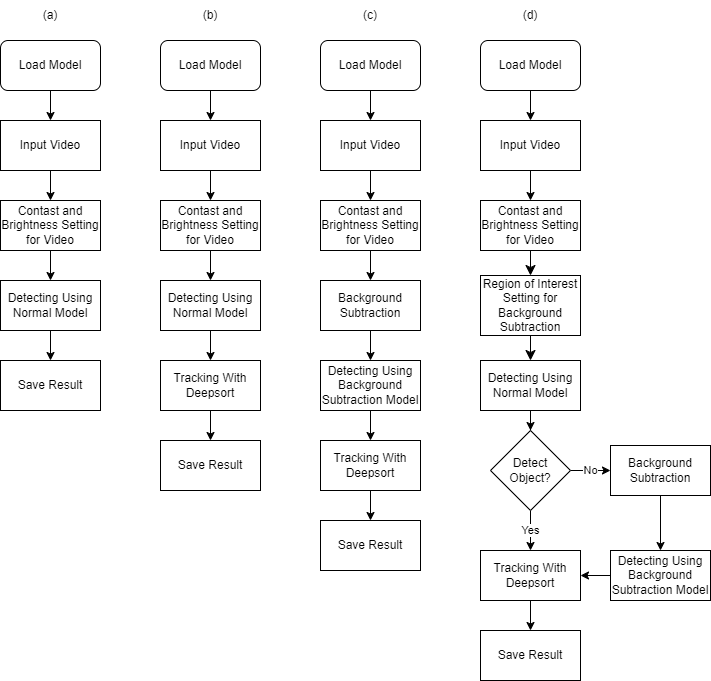

The diagram above was exported from draw.io. Its source (the exported page's mxGraphModel, read from the mxfile embedded in the PNG):
<mxGraphModel dx="1236" dy="623" grid="1" gridSize="10" guides="1" tooltips="1" connect="1" arrows="1" fold="1" page="1" pageScale="1" pageWidth="1169" pageHeight="1654" math="0" shadow="0">
  <root>
    <mxCell id="0" />
    <mxCell id="1" parent="0" />
    <mxCell id="9BTz6z0LXLZa2YsCI7HU-7" style="edgeStyle=orthogonalEdgeStyle;rounded=0;orthogonalLoop=1;jettySize=auto;html=1;" parent="1" source="9BTz6z0LXLZa2YsCI7HU-1" target="9BTz6z0LXLZa2YsCI7HU-6" edge="1">
      <mxGeometry relative="1" as="geometry" />
    </mxCell>
    <mxCell id="9BTz6z0LXLZa2YsCI7HU-1" value="Load Model" style="rounded=1;whiteSpace=wrap;html=1;" parent="1" vertex="1">
      <mxGeometry x="320" y="190" width="100" height="50" as="geometry" />
    </mxCell>
    <mxCell id="9BTz6z0LXLZa2YsCI7HU-10" style="edgeStyle=orthogonalEdgeStyle;rounded=0;orthogonalLoop=1;jettySize=auto;html=1;entryX=0.5;entryY=0;entryDx=0;entryDy=0;" parent="1" source="9BTz6z0LXLZa2YsCI7HU-6" target="9BTz6z0LXLZa2YsCI7HU-9" edge="1">
      <mxGeometry relative="1" as="geometry" />
    </mxCell>
    <mxCell id="9BTz6z0LXLZa2YsCI7HU-6" value="Input Video" style="rounded=0;whiteSpace=wrap;html=1;" parent="1" vertex="1">
      <mxGeometry x="320" y="270" width="100" height="50" as="geometry" />
    </mxCell>
    <mxCell id="9BTz6z0LXLZa2YsCI7HU-15" style="edgeStyle=orthogonalEdgeStyle;rounded=0;orthogonalLoop=1;jettySize=auto;html=1;" parent="1" source="9BTz6z0LXLZa2YsCI7HU-9" target="9BTz6z0LXLZa2YsCI7HU-13" edge="1">
      <mxGeometry relative="1" as="geometry" />
    </mxCell>
    <mxCell id="9BTz6z0LXLZa2YsCI7HU-9" value="Contast and Brightness Setting for Video" style="rounded=0;whiteSpace=wrap;html=1;" parent="1" vertex="1">
      <mxGeometry x="320" y="350" width="100" height="50" as="geometry" />
    </mxCell>
    <mxCell id="9BTz6z0LXLZa2YsCI7HU-16" style="edgeStyle=orthogonalEdgeStyle;rounded=0;orthogonalLoop=1;jettySize=auto;html=1;" parent="1" source="9BTz6z0LXLZa2YsCI7HU-13" target="9BTz6z0LXLZa2YsCI7HU-14" edge="1">
      <mxGeometry relative="1" as="geometry" />
    </mxCell>
    <mxCell id="9BTz6z0LXLZa2YsCI7HU-13" value="Detecting Using Normal Model" style="rounded=0;whiteSpace=wrap;html=1;" parent="1" vertex="1">
      <mxGeometry x="320" y="430" width="100" height="50" as="geometry" />
    </mxCell>
    <mxCell id="9BTz6z0LXLZa2YsCI7HU-14" value="Save Result" style="rounded=0;whiteSpace=wrap;html=1;" parent="1" vertex="1">
      <mxGeometry x="320" y="510" width="100" height="50" as="geometry" />
    </mxCell>
    <mxCell id="9BTz6z0LXLZa2YsCI7HU-17" style="edgeStyle=orthogonalEdgeStyle;rounded=0;orthogonalLoop=1;jettySize=auto;html=1;" parent="1" source="9BTz6z0LXLZa2YsCI7HU-18" target="9BTz6z0LXLZa2YsCI7HU-20" edge="1">
      <mxGeometry relative="1" as="geometry" />
    </mxCell>
    <mxCell id="9BTz6z0LXLZa2YsCI7HU-18" value="Load Model" style="rounded=1;whiteSpace=wrap;html=1;" parent="1" vertex="1">
      <mxGeometry x="480" y="190" width="100" height="50" as="geometry" />
    </mxCell>
    <mxCell id="9BTz6z0LXLZa2YsCI7HU-19" style="edgeStyle=orthogonalEdgeStyle;rounded=0;orthogonalLoop=1;jettySize=auto;html=1;entryX=0.5;entryY=0;entryDx=0;entryDy=0;" parent="1" source="9BTz6z0LXLZa2YsCI7HU-20" target="9BTz6z0LXLZa2YsCI7HU-22" edge="1">
      <mxGeometry relative="1" as="geometry" />
    </mxCell>
    <mxCell id="9BTz6z0LXLZa2YsCI7HU-20" value="Input Video" style="rounded=0;whiteSpace=wrap;html=1;" parent="1" vertex="1">
      <mxGeometry x="480" y="270" width="100" height="50" as="geometry" />
    </mxCell>
    <mxCell id="9BTz6z0LXLZa2YsCI7HU-21" style="edgeStyle=orthogonalEdgeStyle;rounded=0;orthogonalLoop=1;jettySize=auto;html=1;" parent="1" source="9BTz6z0LXLZa2YsCI7HU-22" target="9BTz6z0LXLZa2YsCI7HU-24" edge="1">
      <mxGeometry relative="1" as="geometry" />
    </mxCell>
    <mxCell id="9BTz6z0LXLZa2YsCI7HU-22" value="Contast and Brightness Setting for Video" style="rounded=0;whiteSpace=wrap;html=1;" parent="1" vertex="1">
      <mxGeometry x="480" y="350" width="100" height="50" as="geometry" />
    </mxCell>
    <mxCell id="9BTz6z0LXLZa2YsCI7HU-23" style="edgeStyle=orthogonalEdgeStyle;rounded=0;orthogonalLoop=1;jettySize=auto;html=1;" parent="1" source="9BTz6z0LXLZa2YsCI7HU-24" target="9BTz6z0LXLZa2YsCI7HU-25" edge="1">
      <mxGeometry relative="1" as="geometry" />
    </mxCell>
    <mxCell id="9BTz6z0LXLZa2YsCI7HU-24" value="Detecting Using Normal Model" style="rounded=0;whiteSpace=wrap;html=1;" parent="1" vertex="1">
      <mxGeometry x="480" y="430" width="100" height="50" as="geometry" />
    </mxCell>
    <mxCell id="9BTz6z0LXLZa2YsCI7HU-27" style="edgeStyle=orthogonalEdgeStyle;rounded=0;orthogonalLoop=1;jettySize=auto;html=1;entryX=0.5;entryY=0;entryDx=0;entryDy=0;" parent="1" source="9BTz6z0LXLZa2YsCI7HU-25" target="9BTz6z0LXLZa2YsCI7HU-26" edge="1">
      <mxGeometry relative="1" as="geometry" />
    </mxCell>
    <mxCell id="9BTz6z0LXLZa2YsCI7HU-25" value="Tracking With Deepsort" style="rounded=0;whiteSpace=wrap;html=1;" parent="1" vertex="1">
      <mxGeometry x="480" y="510" width="100" height="50" as="geometry" />
    </mxCell>
    <mxCell id="9BTz6z0LXLZa2YsCI7HU-26" value="Save Result" style="rounded=0;whiteSpace=wrap;html=1;" parent="1" vertex="1">
      <mxGeometry x="480" y="590" width="100" height="50" as="geometry" />
    </mxCell>
    <mxCell id="9BTz6z0LXLZa2YsCI7HU-28" style="edgeStyle=orthogonalEdgeStyle;rounded=0;orthogonalLoop=1;jettySize=auto;html=1;" parent="1" source="9BTz6z0LXLZa2YsCI7HU-29" target="9BTz6z0LXLZa2YsCI7HU-31" edge="1">
      <mxGeometry relative="1" as="geometry" />
    </mxCell>
    <mxCell id="9BTz6z0LXLZa2YsCI7HU-29" value="Load Model" style="rounded=1;whiteSpace=wrap;html=1;" parent="1" vertex="1">
      <mxGeometry x="640" y="190" width="100" height="50" as="geometry" />
    </mxCell>
    <mxCell id="9BTz6z0LXLZa2YsCI7HU-30" style="edgeStyle=orthogonalEdgeStyle;rounded=0;orthogonalLoop=1;jettySize=auto;html=1;entryX=0.5;entryY=0;entryDx=0;entryDy=0;" parent="1" source="9BTz6z0LXLZa2YsCI7HU-31" target="9BTz6z0LXLZa2YsCI7HU-33" edge="1">
      <mxGeometry relative="1" as="geometry" />
    </mxCell>
    <mxCell id="9BTz6z0LXLZa2YsCI7HU-31" value="Input Video" style="rounded=0;whiteSpace=wrap;html=1;" parent="1" vertex="1">
      <mxGeometry x="640" y="270" width="100" height="50" as="geometry" />
    </mxCell>
    <mxCell id="9BTz6z0LXLZa2YsCI7HU-40" style="edgeStyle=orthogonalEdgeStyle;rounded=0;orthogonalLoop=1;jettySize=auto;html=1;entryX=0.5;entryY=0;entryDx=0;entryDy=0;" parent="1" source="9BTz6z0LXLZa2YsCI7HU-33" target="9BTz6z0LXLZa2YsCI7HU-39" edge="1">
      <mxGeometry relative="1" as="geometry" />
    </mxCell>
    <mxCell id="9BTz6z0LXLZa2YsCI7HU-33" value="Contast and Brightness Setting for Video" style="rounded=0;whiteSpace=wrap;html=1;" parent="1" vertex="1">
      <mxGeometry x="640" y="350" width="100" height="50" as="geometry" />
    </mxCell>
    <mxCell id="9BTz6z0LXLZa2YsCI7HU-34" style="edgeStyle=orthogonalEdgeStyle;rounded=0;orthogonalLoop=1;jettySize=auto;html=1;" parent="1" source="9BTz6z0LXLZa2YsCI7HU-35" target="9BTz6z0LXLZa2YsCI7HU-37" edge="1">
      <mxGeometry relative="1" as="geometry" />
    </mxCell>
    <mxCell id="9BTz6z0LXLZa2YsCI7HU-35" value="Detecting Using Background Subtraction Model" style="rounded=0;whiteSpace=wrap;html=1;" parent="1" vertex="1">
      <mxGeometry x="640" y="510" width="100" height="50" as="geometry" />
    </mxCell>
    <mxCell id="9BTz6z0LXLZa2YsCI7HU-36" style="edgeStyle=orthogonalEdgeStyle;rounded=0;orthogonalLoop=1;jettySize=auto;html=1;entryX=0.5;entryY=0;entryDx=0;entryDy=0;" parent="1" source="9BTz6z0LXLZa2YsCI7HU-37" target="9BTz6z0LXLZa2YsCI7HU-38" edge="1">
      <mxGeometry relative="1" as="geometry" />
    </mxCell>
    <mxCell id="9BTz6z0LXLZa2YsCI7HU-37" value="Tracking With Deepsort" style="rounded=0;whiteSpace=wrap;html=1;" parent="1" vertex="1">
      <mxGeometry x="640" y="590" width="100" height="50" as="geometry" />
    </mxCell>
    <mxCell id="9BTz6z0LXLZa2YsCI7HU-38" value="Save Result" style="rounded=0;whiteSpace=wrap;html=1;" parent="1" vertex="1">
      <mxGeometry x="640" y="670" width="100" height="50" as="geometry" />
    </mxCell>
    <mxCell id="9BTz6z0LXLZa2YsCI7HU-41" style="edgeStyle=orthogonalEdgeStyle;rounded=0;orthogonalLoop=1;jettySize=auto;html=1;" parent="1" source="9BTz6z0LXLZa2YsCI7HU-39" target="9BTz6z0LXLZa2YsCI7HU-35" edge="1">
      <mxGeometry relative="1" as="geometry" />
    </mxCell>
    <mxCell id="9BTz6z0LXLZa2YsCI7HU-39" value="Background Subtraction" style="rounded=0;whiteSpace=wrap;html=1;" parent="1" vertex="1">
      <mxGeometry x="640" y="430" width="100" height="50" as="geometry" />
    </mxCell>
    <mxCell id="9BTz6z0LXLZa2YsCI7HU-42" style="edgeStyle=orthogonalEdgeStyle;rounded=0;orthogonalLoop=1;jettySize=auto;html=1;" parent="1" source="9BTz6z0LXLZa2YsCI7HU-43" target="9BTz6z0LXLZa2YsCI7HU-45" edge="1">
      <mxGeometry relative="1" as="geometry" />
    </mxCell>
    <mxCell id="9BTz6z0LXLZa2YsCI7HU-43" value="Load Model" style="rounded=1;whiteSpace=wrap;html=1;" parent="1" vertex="1">
      <mxGeometry x="800" y="190" width="100" height="50" as="geometry" />
    </mxCell>
    <mxCell id="9BTz6z0LXLZa2YsCI7HU-44" style="edgeStyle=orthogonalEdgeStyle;rounded=0;orthogonalLoop=1;jettySize=auto;html=1;entryX=0.5;entryY=0;entryDx=0;entryDy=0;" parent="1" source="9BTz6z0LXLZa2YsCI7HU-45" target="9BTz6z0LXLZa2YsCI7HU-47" edge="1">
      <mxGeometry relative="1" as="geometry" />
    </mxCell>
    <mxCell id="9BTz6z0LXLZa2YsCI7HU-45" value="Input Video" style="rounded=0;whiteSpace=wrap;html=1;" parent="1" vertex="1">
      <mxGeometry x="800" y="270" width="100" height="50" as="geometry" />
    </mxCell>
    <mxCell id="twYMFozSNvRJL7ltAa1A-3" style="edgeStyle=none;curved=1;rounded=0;orthogonalLoop=1;jettySize=auto;html=1;entryX=0.5;entryY=0;entryDx=0;entryDy=0;fontSize=12;startSize=8;endSize=8;" edge="1" parent="1" source="9BTz6z0LXLZa2YsCI7HU-47" target="twYMFozSNvRJL7ltAa1A-1">
      <mxGeometry relative="1" as="geometry" />
    </mxCell>
    <mxCell id="9BTz6z0LXLZa2YsCI7HU-47" value="Contast and Brightness Setting for Video" style="rounded=0;whiteSpace=wrap;html=1;" parent="1" vertex="1">
      <mxGeometry x="800" y="350" width="100" height="50" as="geometry" />
    </mxCell>
    <mxCell id="9BTz6z0LXLZa2YsCI7HU-48" value="Yes" style="edgeStyle=orthogonalEdgeStyle;rounded=0;orthogonalLoop=1;jettySize=auto;html=1;" parent="1" source="9BTz6z0LXLZa2YsCI7HU-59" target="9BTz6z0LXLZa2YsCI7HU-51" edge="1">
      <mxGeometry relative="1" as="geometry" />
    </mxCell>
    <mxCell id="9BTz6z0LXLZa2YsCI7HU-63" style="edgeStyle=orthogonalEdgeStyle;rounded=0;orthogonalLoop=1;jettySize=auto;html=1;entryX=1;entryY=0.5;entryDx=0;entryDy=0;" parent="1" source="9BTz6z0LXLZa2YsCI7HU-49" target="9BTz6z0LXLZa2YsCI7HU-51" edge="1">
      <mxGeometry relative="1" as="geometry" />
    </mxCell>
    <mxCell id="9BTz6z0LXLZa2YsCI7HU-49" value="Detecting Using Background Subtraction Model" style="rounded=0;whiteSpace=wrap;html=1;" parent="1" vertex="1">
      <mxGeometry x="930" y="700" width="100" height="50" as="geometry" />
    </mxCell>
    <mxCell id="9BTz6z0LXLZa2YsCI7HU-50" style="edgeStyle=orthogonalEdgeStyle;rounded=0;orthogonalLoop=1;jettySize=auto;html=1;entryX=0.5;entryY=0;entryDx=0;entryDy=0;" parent="1" source="9BTz6z0LXLZa2YsCI7HU-51" target="9BTz6z0LXLZa2YsCI7HU-52" edge="1">
      <mxGeometry relative="1" as="geometry" />
    </mxCell>
    <mxCell id="9BTz6z0LXLZa2YsCI7HU-51" value="Tracking With Deepsort" style="rounded=0;whiteSpace=wrap;html=1;" parent="1" vertex="1">
      <mxGeometry x="800" y="700" width="100" height="50" as="geometry" />
    </mxCell>
    <mxCell id="9BTz6z0LXLZa2YsCI7HU-52" value="Save Result" style="rounded=0;whiteSpace=wrap;html=1;" parent="1" vertex="1">
      <mxGeometry x="800" y="780" width="100" height="50" as="geometry" />
    </mxCell>
    <mxCell id="9BTz6z0LXLZa2YsCI7HU-55" style="edgeStyle=orthogonalEdgeStyle;rounded=0;orthogonalLoop=1;jettySize=auto;html=1;entryX=0.5;entryY=0;entryDx=0;entryDy=0;" parent="1" source="9BTz6z0LXLZa2YsCI7HU-54" target="9BTz6z0LXLZa2YsCI7HU-49" edge="1">
      <mxGeometry relative="1" as="geometry" />
    </mxCell>
    <mxCell id="9BTz6z0LXLZa2YsCI7HU-54" value="Background Subtraction" style="rounded=0;whiteSpace=wrap;html=1;" parent="1" vertex="1">
      <mxGeometry x="930" y="595" width="100" height="50" as="geometry" />
    </mxCell>
    <mxCell id="9BTz6z0LXLZa2YsCI7HU-61" style="edgeStyle=orthogonalEdgeStyle;rounded=0;orthogonalLoop=1;jettySize=auto;html=1;entryX=0.5;entryY=0;entryDx=0;entryDy=0;" parent="1" source="9BTz6z0LXLZa2YsCI7HU-57" target="9BTz6z0LXLZa2YsCI7HU-59" edge="1">
      <mxGeometry relative="1" as="geometry" />
    </mxCell>
    <mxCell id="9BTz6z0LXLZa2YsCI7HU-57" value="Detecting Using Normal Model" style="rounded=0;whiteSpace=wrap;html=1;" parent="1" vertex="1">
      <mxGeometry x="800" y="510" width="100" height="50" as="geometry" />
    </mxCell>
    <mxCell id="9BTz6z0LXLZa2YsCI7HU-62" value="No" style="edgeStyle=orthogonalEdgeStyle;rounded=0;orthogonalLoop=1;jettySize=auto;html=1;" parent="1" source="9BTz6z0LXLZa2YsCI7HU-59" target="9BTz6z0LXLZa2YsCI7HU-54" edge="1">
      <mxGeometry relative="1" as="geometry" />
    </mxCell>
    <mxCell id="9BTz6z0LXLZa2YsCI7HU-59" value="Detect Object?" style="rhombus;whiteSpace=wrap;html=1;" parent="1" vertex="1">
      <mxGeometry x="810" y="580" width="80" height="80" as="geometry" />
    </mxCell>
    <mxCell id="9BTz6z0LXLZa2YsCI7HU-64" value="(a)" style="text;html=1;strokeColor=none;fillColor=none;align=center;verticalAlign=middle;whiteSpace=wrap;rounded=0;" parent="1" vertex="1">
      <mxGeometry x="340" y="150" width="60" height="30" as="geometry" />
    </mxCell>
    <mxCell id="9BTz6z0LXLZa2YsCI7HU-65" value="(b)" style="text;html=1;strokeColor=none;fillColor=none;align=center;verticalAlign=middle;whiteSpace=wrap;rounded=0;" parent="1" vertex="1">
      <mxGeometry x="500" y="150" width="60" height="30" as="geometry" />
    </mxCell>
    <mxCell id="9BTz6z0LXLZa2YsCI7HU-66" value="(c)" style="text;html=1;strokeColor=none;fillColor=none;align=center;verticalAlign=middle;whiteSpace=wrap;rounded=0;" parent="1" vertex="1">
      <mxGeometry x="660" y="150" width="60" height="30" as="geometry" />
    </mxCell>
    <mxCell id="9BTz6z0LXLZa2YsCI7HU-67" value="(d)" style="text;html=1;strokeColor=none;fillColor=none;align=center;verticalAlign=middle;whiteSpace=wrap;rounded=0;" parent="1" vertex="1">
      <mxGeometry x="820" y="150" width="60" height="30" as="geometry" />
    </mxCell>
    <mxCell id="twYMFozSNvRJL7ltAa1A-2" style="edgeStyle=none;curved=1;rounded=0;orthogonalLoop=1;jettySize=auto;html=1;entryX=0.5;entryY=0;entryDx=0;entryDy=0;fontSize=12;startSize=8;endSize=8;" edge="1" parent="1" source="twYMFozSNvRJL7ltAa1A-1" target="9BTz6z0LXLZa2YsCI7HU-57">
      <mxGeometry relative="1" as="geometry" />
    </mxCell>
    <mxCell id="twYMFozSNvRJL7ltAa1A-1" value="Region of Interest Setting for Background Subtraction" style="rounded=0;whiteSpace=wrap;html=1;" vertex="1" parent="1">
      <mxGeometry x="800" y="425" width="100" height="60" as="geometry" />
    </mxCell>
  </root>
</mxGraphModel>